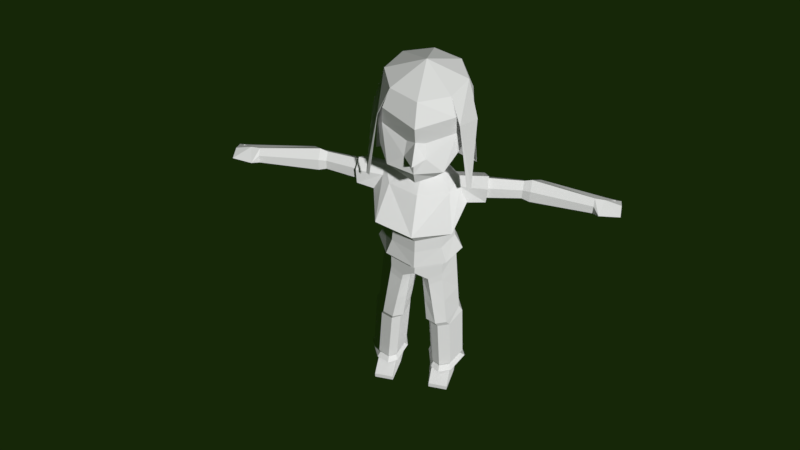 # Source: Biologa.blend  (saved by Blender 2.77.0; exported with 4.5.12 LTS)
import bpy
from mathutils import Matrix  # noqa: F401  (used for matrix-valued properties, if any)

bpy.ops.wm.read_factory_settings(use_empty=True)
scene = bpy.context.scene
scene.name = 'Scene'

# ---- collections
col_collection_1 = bpy.data.collections.new('Collection 1'); scene.collection.children.link(col_collection_1)

# ---- materials (node trees are filled in below, after node groups)
mat_material_001 = bpy.data.materials.new('Material.001')
mat_material_001.alpha_threshold = 0.0
mat_material_001.use_transparent_shadow = False
mat_material_001.roughness = 0.5

# ---- material node trees

# ---- world
world_world = bpy.data.worlds.new('World'); scene.world = world_world
world_world.color = (0.008009, 0.02038, 0.002452)
world_world.use_sun_shadow = False
world_world.sun_shadow_jitter_overblur = 0.0
world_world.cycles.sampling_method = 'MANUAL'

# ---- cameras
cam_camera_002 = bpy.data.cameras.new('Camera.002')
cam_camera_002.clip_end = 100.0
cam_camera_002.lens = 35.0
cam_camera_002.sensor_width = 32.0
cam_camera_002.sensor_height = 18.0
cam_camera_002.display_size = 2.0
cam_camera_002.dof.focus_distance = 0.0
cam_camera_002.dof.aperture_fstop = 128.0
cam_camera_002.dof.aperture_blades = 6

# ---- meshes
me_sphere = bpy.data.meshes.new('Sphere')
me_sphere.from_pydata([(2.18, -0.2216, 24.35), (1.541, -1.763, 24.35), (2.784, -0.4178, 22.03), (2.116, -2.192, 22.89), (2.898, -1.823, 18.29), (2.701, -1.937, 18.29), (8.323e-09, 2.861, 22.17), (2.18, 1.958, 22.17), (2.466, -0.2216, 23.26), (8.323e-09, 1.937, 17.16), (1.309, 1.395, 17.92), (2.856, 0.3081, 18.31), (2.168, -0.2181, 24.34), (1.53, -1.758, 24.34), (2.771, -0.4164, 22.03), (2.103, -2.189, 22.89), (2.885, -1.822, 18.29), (2.689, -1.936, 18.29), (-0.005228, 2.849, 22.17), (2.17, 1.95, 22.17), (2.453, -0.224, 23.26), (-0.006071, 1.926, 17.16), (1.301, 1.384, 17.92), (2.844, 0.3025, 18.31), (1.002e-07, 1.958, 24.35), (8.323e-09, 2.861, 22.17), (1.002e-07, 1.958, 19.99), (1.541, 1.32, 24.35), (2.18, 1.958, 22.17), (1.541, 1.32, 19.99), (2.18, -0.2216, 24.35), (2.456, -0.2216, 22.17), (1.894, -0.2216, 19.99), (1.541, -1.763, 24.35), (1.962, -1.855, 22.14), (1.502, -2.784, 20.13), (1.002e-07, -2.584, 24.37), (8.323e-09, -2.904, 22.01), (1.002e-07, -3.219, 20.08), (-8.355e-08, -0.2216, 25.25), (0.9415, -0.4907, 19.22), (0.9694, -2.409, 19.36), (1.036e-07, -2.805, 19.09), (2.466, -0.2216, 23.26), (1.861, -2.123, 23.35), (5.426e-08, -3.126, 23.06), (2.576, -0.2216, 21.08), (2.044, -2.03, 20.88), (5.426e-08, -3.757, 21.07), (7.723e-08, -3.25, 20.68), (0.4943, -2.591, 21.79), (0.5721, -2.906, 20.98), (1.038e-07, 0.3369, 19.26), (0.6236, 0.1329, 19.28), (0.4817, -0.9821, 19.17), (1.084e-07, -1.141, 19.17), (1.204e-07, 0.7233, 17.4), (1.159, 0.8499, 17.4), (2.108, -0.5378, 17.89), (1.696, -1.474, 17.4), (1.123e-07, -2.104, 17.4), (1.214e-07, 1.108, 16.01), (1.378, 0.9003, 16.01), (2.478, -0.6381, 16.11), (2.169, -3.013, 15.75), (1.123e-07, -3.558, 15.49), (1.186e-07, 0.5534, 14.5), (1.545, 0.254, 14.5), (1.982, -0.843, 14.56), (1.401, -1.955, 14.2), (1.109e-07, -2.517, 14.08), (1.687, 0.2165, 16.47), (1.657, 0.1638, 17.46), (2.665, -1.232, 16.56), (2.188, -0.9668, 17.45), (5.603, -0.03366, 17.71), (5.603, -0.09481, 16.53), (5.984, 0.3823, 16.77), (5.984, 0.412, 17.37), (5.603, -0.494, 16.79), (5.603, -0.4442, 17.36), (6.037, -0.03082, 17.86), (6.037, -0.1068, 16.4), (6.504, 0.4858, 16.69), (6.504, 0.5227, 17.44), (6.037, -0.6026, 16.72), (6.037, -0.5407, 17.43), (9.51, -0.4716, 17.61), (9.51, -0.5233, 16.62), (10.66, -0.1196, 16.82), (10.66, -0.09441, 17.33), (9.51, -0.8611, 16.84), (9.51, -0.819, 17.32), (9.832, -1.281, 17.12), (9.832, 0.2948, 17.07), (10.06, -0.4238, 17.56), (11.0, -1.121, 17.12), (11.0, 0.1509, 17.09), (11.0, -0.4291, 17.31), (0.6043, 0.06819, 17.93), (0.6022, -1.049, 17.93), (0.9983, -0.5997, 18.05), (1.164e-07, -1.293, 17.89), (1.159e-07, 0.2221, 17.93), (1.168e-07, 0.6694, 13.1), (1.619, 0.3555, 13.1), (2.077, -0.7946, 13.3), (1.469, -1.96, 13.25), (1.087e-07, -2.549, 13.12), (1.195e-07, 1.484, 11.87), (2.003, 0.6242, 11.87), (2.569, -0.6846, 12.1), (1.817, -2.011, 12.04), (1.095e-07, -2.681, 11.89), (1.164e-07, 0.6333, 12.6), (1.369, 0.2586, 12.6), (1.756, -0.7987, 12.78), (1.242, -1.87, 12.74), (1.095e-07, -2.412, 12.62), (1.181e-07, 1.063, 11.38), (1.248, 0.778, 11.38), (2.196, -0.6067, 11.59), (1.553, -1.806, 11.54), (1.095e-07, -2.412, 11.41), (1.712, 0.5765, 10.49), (2.268, -0.6067, 10.7), (1.553, -1.806, 10.64), (1.095e-07, -2.412, 11.05), (1.362, 0.7892, 6.221), (0.8486, 0.7892, 10.29), (2.168, 0.5126, 6.221), (2.634, -0.5766, 6.221), (2.059, -2.055, 6.221), (1.391, -2.332, 6.221), (0.7765, -2.109, 10.33), (0.755, -2.055, 6.221), (0.3319, -1.769, 10.4), (0.5685, -0.5766, 6.221), (-0.01392, -0.5766, 10.3), (0.8885, 0.5126, 6.221), (0.2999, 0.5126, 10.07), (0.0001688, -1.819, 10.41), (0.9142, 0.7892, 9.775), (2.314, -0.6029, 10.13), (0.8549, -2.101, 9.802), (0.4065, -1.769, 9.87), (0.06042, -0.5766, 9.782), (0.375, 0.5126, 9.578), (1.617, -1.801, 10.08), (1.77, 0.5683, 9.946), (1.476, 1.039, 5.62), (2.353, 0.7378, 5.62), (2.859, -0.4473, 5.62), (2.233, -1.745, 5.62), (1.507, -2.046, 5.62), (0.9913, -1.745, 5.62), (0.612, -0.4473, 5.62), (0.9602, 0.7378, 5.62), (1.728, 1.205, 0.7294), (2.605, 0.9161, 0.8134), (3.111, -0.4473, 1.124), (2.486, -1.745, 1.235), (1.759, -2.046, 1.235), (1.244, -1.745, 1.235), (0.8646, -0.4473, 1.124), (1.213, 0.9161, 0.8134), (1.732, 0.8716, 0.5945), (2.512, 0.6143, 0.6694), (2.963, -0.567, 0.9012), (2.406, -1.723, 1.013), (1.759, -1.991, 1.013), (1.3, -1.723, 1.013), (0.9626, -0.567, 0.9012), (1.273, 0.6143, 0.6694), (1.724, 1.231, 0.1422), (2.718, 0.9033, 0.2375), (3.292, -0.4571, 0.5672), (2.583, -1.928, 0.6788), (1.759, -2.27, 0.6788), (1.175, -1.928, 0.6788), (0.7449, -0.4571, 0.5672), (1.14, 0.9033, 0.2375), (1.027, -1.48, -0.08505), (1.251, -1.48, 0.7775), (1.027, 0.403, -0.08505), (1.251, 0.403, 0.7775), (2.716, -1.48, -0.08505), (2.492, -1.48, 0.7775), (2.716, 0.403, -0.08505), (2.492, 0.403, 0.7775), (1.251, -3.082, -0.08505), (1.251, -3.082, 0.2962), (2.492, -3.082, 0.2962), (2.492, -3.082, -0.08505), (3.74, -0.963, 17.54), (3.676, -0.3855, 18.0), (3.378, 0.2842, 17.58), (3.395, 0.2396, 16.55), (3.551, -0.4774, 16.13), (3.686, -1.037, 16.6), (3.581, -0.775, 17.42), (3.332, 0.1339, 17.44), (3.538, -0.8287, 16.73), (3.53, -0.3528, 17.82), (3.343, 0.1015, 16.7), (3.43, -0.4196, 16.4), (2.474, -0.5898, 8.174), (1.123, -2.216, 8.012), (0.5808, -1.912, 8.045), (0.3145, -0.5766, 8.002), (0.6317, 0.5126, 7.899), (1.838, -1.928, 8.151), (1.969, 0.5405, 8.083), (1.138, 0.7892, 7.998), (2.167, 1.061, 0.7714), (2.123, -1.896, 1.235), (1.502, -1.896, 1.235), (1.47, 1.061, 0.7714), (2.122, 0.7429, 0.632), (2.083, -1.857, 1.013), (1.53, -1.857, 1.013), (1.502, 0.7429, 0.632), (2.446, -1.734, 1.124), (2.559, 0.7652, 0.7414), (1.73, 1.038, 0.6619), (1.243, 0.7652, 0.7414), (1.272, -1.734, 1.124), (1.759, -2.018, 1.124), (2.221, 1.067, 0.1898), (3.005, 0.2231, 0.4023), (2.938, -1.193, 0.623), (2.171, -2.099, 0.6788), (1.467, -2.099, 0.6788), (0.9599, -1.193, 0.623), (0.9423, 0.2231, 0.4023), (1.432, 1.067, 0.1898), (1.206, 0.7588, 0.4534), (1.238, -1.826, 0.8457), (1.759, -2.13, 0.8457), (2.495, -1.826, 0.8457), (2.615, 0.7588, 0.4534), (1.728, 1.051, 0.3684), (2.127, -1.978, 0.8457), (1.467, 0.905, 0.4109), (2.172, 0.905, 0.4109), (1.498, -1.978, 0.8457), (1.516, -1.876, 1.124), (2.103, -1.876, 1.124), (1.486, 0.9018, 0.7017), (2.144, 0.9018, 0.7017)], [], [(0, 1, 3), (3, 4, 2), (2, 0, 3), (11, 10, 7), (10, 6, 7), (8, 11, 7), (3, 5, 4), (10, 9, 6), (15, 13, 12), (14, 16, 15), (15, 12, 14), (19, 22, 23), (19, 18, 22), (19, 23, 20), (16, 17, 15), (18, 21, 22), (1, 0, 12, 13), (0, 2, 14, 12), (3, 1, 13, 15), (4, 5, 17, 16), (2, 4, 16, 14), (5, 3, 15, 17), (7, 6, 18, 19), (8, 7, 19, 20), (9, 10, 22, 21), (10, 11, 23, 22), (11, 8, 20, 23), (6, 9, 21, 18), (26, 25, 28, 29), (24, 39, 27), (25, 24, 27, 28), (28, 31, 46), (27, 39, 30), (41, 42, 55, 54), (28, 27, 30, 43), (46, 31, 34, 47), (30, 39, 33), (32, 35, 41), (43, 30, 33, 44), (51, 34, 50), (33, 39, 36), (41, 35, 38, 42), (44, 33, 36, 45), (50, 45, 37), (31, 43, 44, 34), (32, 46, 47), (29, 28, 46, 32), (31, 28, 43), (49, 51, 48), (51, 50, 37, 48), (40, 53, 29, 32), (53, 52, 26, 29), (40, 41, 54), (54, 55, 102, 100), (52, 53, 99, 103), (53, 40, 101, 99), (40, 54, 100, 101), (57, 58, 72), (59, 64, 74), (57, 62, 61, 56), (65, 64, 59), (69, 68, 64), (62, 67, 66, 61), (65, 70, 69, 64), (62, 71, 63, 68, 67), (204, 201, 78, 77), (38, 35, 51, 49), (35, 47, 34, 51), (34, 44, 45), (50, 34, 45), (68, 63, 73, 64), (60, 65, 59), (78, 75, 81, 84), (203, 200, 80, 75), (73, 74, 64), (79, 76, 82, 85), (205, 204, 77, 76), (200, 202, 79, 80), (202, 205, 76, 79), (201, 203, 75, 78), (82, 83, 89, 88), (83, 84, 90, 89), (75, 80, 86, 81), (77, 78, 84, 83), (76, 77, 83, 82), (80, 79, 85, 86), (86, 85, 91, 92), (85, 82, 88, 91), (84, 81, 87, 90), (81, 86, 92, 87), (91, 88, 93), (96, 93, 94, 97), (87, 95, 94), (90, 94, 89), (94, 93, 88, 89), (95, 98, 97), (95, 93, 96), (98, 96, 97), (90, 87, 94), (98, 95, 96), (94, 95, 97), (87, 92, 93, 95), (92, 91, 93), (40, 32, 41), (58, 59, 74), (62, 57, 72, 71), (103, 99, 57, 56), (99, 101, 58, 57), (101, 100, 59, 58), (100, 102, 60, 59), (66, 67, 105, 104), (69, 70, 108, 107), (67, 68, 106, 105), (68, 69, 107, 106), (105, 106, 111, 110), (106, 107, 112, 111), (104, 105, 110, 109), (107, 108, 113, 112), (117, 118, 123, 122), (116, 121, 120, 115), (116, 117, 122, 121), (115, 120, 119, 114), (120, 121, 125, 124), (121, 122, 126, 125), (129, 140, 119), (122, 123, 127, 134, 126), (142, 129, 124, 149), (149, 124, 125, 143), (143, 125, 126, 148), (148, 126, 134, 144), (144, 134, 136, 145), (145, 136, 138, 146), (146, 138, 140, 147), (147, 140, 129, 142), (137, 139, 157, 156), (134, 127, 136), (127, 141, 136), (140, 138, 119), (124, 129, 119, 120), (136, 141, 138), (210, 147, 142, 213), (209, 146, 147, 210), (208, 145, 146, 209), (207, 144, 145, 208), (211, 148, 144, 207), (206, 143, 148, 211), (212, 149, 143, 206), (213, 142, 149, 212), (157, 150, 158, 217, 165), (130, 131, 152, 151), (128, 130, 151, 150), (133, 135, 155, 154), (139, 128, 150, 157), (132, 133, 154, 153), (131, 132, 153, 152), (135, 137, 156, 155), (160, 161, 222, 169, 168), (155, 156, 164, 163), (153, 154, 162, 215, 161), (151, 152, 160, 159), (156, 157, 165, 164), (154, 155, 163, 216, 162), (152, 153, 161, 160), (150, 151, 159, 214, 158), (234, 236, 181), (249, 223, 167, 218), (248, 224, 166, 221), (163, 164, 172, 171, 226), (247, 227, 170, 219), (159, 160, 168, 167, 223), (164, 165, 225, 173, 172), (246, 226, 171, 220), (192, 191, 190, 193), (245, 237, 179, 232), (230, 239, 177), (244, 240, 175, 228), (243, 241, 174, 235), (237, 233, 179), (242, 238, 178, 231), (240, 229, 175), (183, 185, 184, 182), (185, 189, 188, 184), (189, 187, 186, 188), (187, 183, 191, 192), (182, 184, 188, 186), (187, 189, 185, 183), (186, 187, 192, 193), (183, 182, 190, 191), (182, 186, 193, 190), (72, 58, 195, 196), (73, 63, 198, 199), (74, 73, 199, 194), (63, 71, 197, 198), (58, 74, 194, 195), (71, 72, 196, 197), (196, 195, 203, 201), (199, 198, 205, 202), (194, 199, 202, 200), (198, 197, 204, 205), (195, 194, 200, 203), (197, 196, 201, 204), (35, 32, 47), (167, 168, 176, 229, 240), (239, 242, 231, 177), (169, 219, 242, 239), (219, 170, 238, 242), (171, 172, 180, 233, 237), (236, 243, 235, 181), (173, 221, 243, 236), (221, 166, 241, 243), (241, 244, 228, 174), (166, 218, 244, 241), (218, 167, 240, 244), (168, 169, 239, 230, 176), (238, 245, 232, 178), (170, 220, 245, 238), (220, 171, 237, 245), (227, 246, 220, 170), (162, 216, 246, 227), (216, 163, 226, 246), (222, 247, 219, 169), (161, 215, 247, 222), (215, 162, 227, 247), (225, 248, 221, 173), (165, 217, 248, 225), (217, 158, 224, 248), (224, 249, 218, 166), (158, 214, 249, 224), (214, 159, 223, 249), (172, 173, 236, 234, 180), (128, 213, 212, 130), (130, 212, 206, 131), (131, 206, 211, 132), (132, 211, 207, 133), (133, 207, 208, 135), (135, 208, 209, 137), (137, 209, 210, 139), (139, 210, 213, 128)])
_uv = me_sphere.uv_layers.new(name='UVMap')
_uv.uv.foreach_set('vector', [0.1292, 0.6098, 0.09489, 0.529, 0.2159, 0.4772, 0.2159, 0.4772, 0.3642, 0.4684, 0.2423, 0.5589, 0.2423, 0.5589, 0.1292, 0.6098, 0.2159, 0.4772, 0.249, 0.7931, 0.1665, 0.9239, 0.1367, 0.7336, 0.1665, 0.9239, 0.01259, 0.7843, 0.1367, 0.7336, 0.1658, 0.615, 0.249, 0.7931, 0.1367, 0.7336, 0.2159, 0.4772, 0.3564, 0.4431, 0.3642, 0.4684, 0.1665, 0.9239, 0.01394, 0.9926, 0.01259, 0.7843, 0.2156, 0.4769, 0.09489, 0.529, 0.1292, 0.6098, 0.2422, 0.5586, 0.3641, 0.4678, 0.2156, 0.4769, 0.2156, 0.4769, 0.1292, 0.6098, 0.2422, 0.5586, 0.1367, 0.7336, 0.1665, 0.9239, 0.249, 0.7931, 0.1367, 0.7336, 0.01259, 0.7843, 0.1665, 0.9239, 0.1367, 0.7336, 0.249, 0.7931, 0.1658, 0.615, 0.3641, 0.4678, 0.3562, 0.4425, 0.2156, 0.4769, 0.01259, 0.7843, 0.01394, 0.9926, 0.1665, 0.9239, 0.0799, 0.6281, 0.0799, 0.6281, 0.0799, 0.6281, 0.0799, 0.6281, 0.0799, 0.6281, 0.0799, 0.6281, 0.0799, 0.6281, 0.0799, 0.6281, 0.0799, 0.6281, 0.0799, 0.6281, 0.0799, 0.6281, 0.0799, 0.6281, 0.0799, 0.6281, 0.0799, 0.6281, 0.0799, 0.6281, 0.0799, 0.6281, 0.0799, 0.6281, 0.0799, 0.6281, 0.0799, 0.6281, 0.0799, 0.6281, 0.0799, 0.6281, 0.0799, 0.6281, 0.0799, 0.6281, 0.0799, 0.6281, 0.07804, 0.5732, 0.07804, 0.5732, 0.07804, 0.5732, 0.07804, 0.5732, 0.07804, 0.5732, 0.07804, 0.5732, 0.07804, 0.5732, 0.07804, 0.5732, 0.07804, 0.5732, 0.07804, 0.5732, 0.07804, 0.5732, 0.07804, 0.5732, 0.07804, 0.5732, 0.07804, 0.5732, 0.07804, 0.5732, 0.07804, 0.5732, 0.07804, 0.5732, 0.07804, 0.5732, 0.07804, 0.5732, 0.07804, 0.5732, 0.07804, 0.5732, 0.07804, 0.5732, 0.07804, 0.5732, 0.07804, 0.5732, 0.318, 0.5967, 0.3764, 0.6518, 0.314, 0.6922, 0.2785, 0.6327, 0.01218, 0.7281, 0.01218, 0.611, 0.095, 0.6938, 0.01259, 0.7843, 0.01218, 0.7281, 0.095, 0.6938, 0.1367, 0.7336, 0.314, 0.6922, 0.2535, 0.7294, 0.2337, 0.6948, 0.095, 0.6938, 0.01218, 0.611, 0.1292, 0.6098, 0.7289, 0.2495, 0.6523, 0.181, 0.8548, 0.1132, 0.8851, 0.1553, 0.1367, 0.7336, 0.095, 0.6938, 0.1292, 0.6098, 0.1658, 0.615, 0.9711, 0.452, 0.9561, 0.563, 0.791, 0.539, 0.7887, 0.4218, 0.1292, 0.6098, 0.01218, 0.611, 0.09489, 0.529, 0.9554, 0.3178, 0.706, 0.3478, 0.7289, 0.2495, 0.1658, 0.615, 0.1292, 0.6098, 0.09489, 0.529, 0.1276, 0.5088, 0.625, 0.4038, 0.791, 0.539, 0.6273, 0.4935, 0.09489, 0.529, 0.01218, 0.611, 0.01218, 0.4841, 0.7289, 0.2495, 0.706, 0.3478, 0.5839, 0.304, 0.6523, 0.181, 0.1276, 0.5088, 0.09489, 0.529, 0.01218, 0.4841, 0.01218, 0.4549, 0.6273, 0.4935, 0.5508, 0.6176, 0.5678, 0.5111, 0.9561, 0.563, 0.9408, 0.6746, 0.751, 0.648, 0.791, 0.539, 0.9554, 0.3178, 0.9711, 0.452, 0.7887, 0.4218, 0.2785, 0.6327, 0.314, 0.6922, 0.2337, 0.6948, 0.226, 0.6504, 0.2535, 0.7294, 0.314, 0.6922, 0.276, 0.7627, 0.5678, 0.3492, 0.625, 0.4038, 0.5169, 0.3903, 0.625, 0.4038, 0.6273, 0.4935, 0.5678, 0.5111, 0.5169, 0.3903, 0.2383, 0.6034, 0.2659, 0.5962, 0.2785, 0.6327, 0.226, 0.6504, 0.2659, 0.5962, 0.2835, 0.5771, 0.318, 0.5967, 0.2785, 0.6327, 0.9461, 0.1876, 0.7289, 0.2495, 0.8851, 0.1553, 0.9584, 0.1032, 0.9584, 0.1219, 0.9192, 0.1219, 0.9192, 0.1027, 0.9584, 0.03692, 0.9584, 0.0571, 0.9192, 0.05865, 0.9192, 0.03692, 0.9584, 0.0571, 0.9584, 0.08057, 0.9192, 0.08354, 0.9192, 0.05865, 0.9584, 0.08057, 0.9584, 0.1032, 0.9192, 0.1027, 0.9192, 0.08354, 0.1571, 0.3473, 0.1032, 0.3751, 0.1288, 0.3511, 0.3487, 0.3453, 0.3466, 0.2692, 0.3767, 0.3481, 0.1571, 0.3473, 0.1446, 0.2683, 0.223, 0.2683, 0.223, 0.3473, 0.2523, 0.2549, 0.3466, 0.2692, 0.3487, 0.3453, 0.3255, 0.1888, 0.3559, 0.1916, 0.3466, 0.2692, 0.1446, 0.2683, 0.1422, 0.1827, 0.223, 0.1827, 0.223, 0.2683, 0.2523, 0.2549, 0.2523, 0.182, 0.3255, 0.1888, 0.3466, 0.2692, 0.1446, 0.2683, 0.127, 0.2947, 0.113, 0.2743, 0.1194, 0.1936, 0.1422, 0.1827, 0.7062, 0.05371, 0.7066, 0.07235, 0.6388, 0.07102, 0.6385, 0.0562, 0.5839, 0.304, 0.706, 0.3478, 0.625, 0.4038, 0.5678, 0.3492, 0.706, 0.3478, 0.7887, 0.4218, 0.791, 0.539, 0.625, 0.4038, 0.791, 0.539, 0.751, 0.648, 0.5508, 0.6176, 0.6273, 0.4935, 0.791, 0.539, 0.5508, 0.6176, 0.3559, 0.1916, 0.3622, 0.2723, 0.3729, 0.2977, 0.3466, 0.2692, 0.2523, 0.3453, 0.2523, 0.2549, 0.3487, 0.3453, 0.6388, 0.07102, 0.6393, 0.08544, 0.626, 0.08508, 0.6268, 0.07111, 0.703, 0.08821, 0.7021, 0.1027, 0.6391, 0.09978, 0.6393, 0.08544, 0.3729, 0.2977, 0.3767, 0.3481, 0.3466, 0.2692, 0.6397, 0.03036, 0.6392, 0.04275, 0.626, 0.04265, 0.6261, 0.02818, 0.7051, 0.03884, 0.7062, 0.05371, 0.6385, 0.0562, 0.6392, 0.04275, 0.7021, 0.1027, 0.7022, 0.1202, 0.6394, 0.1143, 0.6391, 0.09978, 0.7026, 0.02581, 0.7051, 0.03884, 0.6392, 0.04275, 0.6397, 0.03036, 0.7066, 0.07235, 0.703, 0.08821, 0.6393, 0.08544, 0.6388, 0.07102, 0.626, 0.04265, 0.6269, 0.05614, 0.5269, 0.05605, 0.5301, 0.04536, 0.6269, 0.05614, 0.6268, 0.07111, 0.5254, 0.07048, 0.5269, 0.05605, 0.6393, 0.08544, 0.6391, 0.09978, 0.6261, 0.09991, 0.626, 0.08508, 0.6385, 0.0562, 0.6388, 0.07102, 0.6268, 0.07111, 0.6269, 0.05614, 0.6392, 0.04275, 0.6385, 0.0562, 0.6269, 0.05614, 0.626, 0.04265, 0.6391, 0.09978, 0.6394, 0.1143, 0.6262, 0.1164, 0.6261, 0.09991, 0.6261, 0.09991, 0.6262, 0.1164, 0.5268, 0.1071, 0.5254, 0.09484, 0.6261, 0.02818, 0.626, 0.04265, 0.5301, 0.04536, 0.5281, 0.03605, 0.6268, 0.07111, 0.626, 0.08508, 0.527, 0.0829, 0.5254, 0.07048, 0.626, 0.08508, 0.6261, 0.09991, 0.5254, 0.09484, 0.527, 0.0829, 0.5281, 0.03605, 0.5301, 0.04536, 0.5154, 0.02581, 0.4803, 0.03219, 0.5154, 0.02581, 0.5148, 0.06224, 0.4837, 0.06414, 0.527, 0.0829, 0.5102, 0.08123, 0.5148, 0.06224, 0.5254, 0.07048, 0.5148, 0.06224, 0.5269, 0.05605, 0.5148, 0.06224, 0.5154, 0.02581, 0.5301, 0.04536, 0.5269, 0.05605, 0.5102, 0.08123, 0.4834, 0.07879, 0.4837, 0.06414, 0.5102, 0.08123, 0.5126, 0.1046, 0.4808, 0.09557, 0.5092, 0.1117, 0.5258, 0.1168, 0.4951, 0.1168, 0.5254, 0.07048, 0.527, 0.0829, 0.5148, 0.06224, 0.4834, 0.07879, 0.5102, 0.08123, 0.4808, 0.09557, 0.5148, 0.06224, 0.5102, 0.08123, 0.4837, 0.06414, 0.527, 0.0829, 0.5254, 0.09484, 0.5126, 0.1046, 0.5102, 0.08123, 0.5254, 0.09484, 0.5268, 0.1071, 0.5126, 0.1046, 0.9461, 0.1876, 0.9554, 0.3178, 0.7289, 0.2495, 0.3721, 0.3731, 0.3487, 0.3453, 0.3767, 0.3481, 0.1446, 0.2683, 0.1571, 0.3473, 0.1288, 0.3511, 0.127, 0.2947, 0.223, 0.3774, 0.1886, 0.3774, 0.1571, 0.3473, 0.223, 0.3473, 0.1886, 0.3774, 0.1662, 0.3847, 0.1032, 0.3751, 0.1571, 0.3473, 0.3091, 0.3827, 0.2865, 0.3753, 0.3487, 0.3453, 0.3721, 0.3731, 0.2865, 0.3753, 0.2523, 0.3732, 0.2523, 0.3453, 0.3487, 0.3453, 0.223, 0.1827, 0.1422, 0.1827, 0.1383, 0.103, 0.223, 0.103, 0.3255, 0.1888, 0.2523, 0.182, 0.2523, 0.1023, 0.3291, 0.1095, 0.1422, 0.1827, 0.1194, 0.1936, 0.1144, 0.1144, 0.1383, 0.103, 0.3559, 0.1916, 0.3255, 0.1888, 0.3291, 0.1095, 0.3609, 0.1124, 0.1383, 0.103, 0.1144, 0.1144, 0.07692, 0.04599, 0.1091, 0.03296, 0.3609, 0.1124, 0.3291, 0.1095, 0.3556, 0.04065, 0.3984, 0.04399, 0.223, 0.103, 0.1383, 0.103, 0.1091, 0.03296, 0.223, 0.03296, 0.3291, 0.1095, 0.2523, 0.1023, 0.2523, 0.03248, 0.3556, 0.04065, 0.9784, 0.8971, 0.9777, 0.9631, 0.9137, 0.9683, 0.9138, 0.8859, 0.9756, 0.8434, 0.9117, 0.8418, 0.9049, 0.7829, 0.9655, 0.7964, 0.9756, 0.8434, 0.9784, 0.8971, 0.9138, 0.8859, 0.9117, 0.8418, 0.9655, 0.7964, 0.9049, 0.7829, 0.9126, 0.72, 0.9739, 0.7275, 0.9049, 0.7829, 0.9117, 0.8418, 0.8654, 0.8409, 0.8572, 0.8008, 0.9117, 0.8418, 0.9138, 0.8859, 0.8668, 0.8897, 0.8654, 0.8409, 0.8526, 0.7561, 0.8446, 0.7271, 0.9126, 0.72, 0.9138, 0.8859, 0.9137, 0.9683, 0.8948, 0.9699, 0.8534, 0.9321, 0.8668, 0.8897, 0.826, 0.7562, 0.8526, 0.7561, 0.8572, 0.8008, 0.8294, 0.8004, 0.8294, 0.8004, 0.8572, 0.8008, 0.8654, 0.8409, 0.8357, 0.8404, 0.8357, 0.8404, 0.8654, 0.8409, 0.8668, 0.8897, 0.8368, 0.8888, 0.8368, 0.8888, 0.8668, 0.8897, 0.8534, 0.9321, 0.8254, 0.9302, 0.8254, 0.9302, 0.8534, 0.9321, 0.8594, 0.9552, 0.8309, 0.9535, 0.8309, 0.9535, 0.8594, 0.9552, 0.8556, 0.9738, 0.8278, 0.9722, 0.8317, 0.7132, 0.8584, 0.7127, 0.8446, 0.7271, 0.8194, 0.7278, 0.8194, 0.7278, 0.8446, 0.7271, 0.8526, 0.7561, 0.826, 0.7562, 0.6491, 0.717, 0.6471, 0.7331, 0.6164, 0.733, 0.6186, 0.7155, 0.8534, 0.9321, 0.8948, 0.9699, 0.8594, 0.9552, 0.8948, 0.9699, 0.8613, 0.9726, 0.8594, 0.9552, 0.8446, 0.7271, 0.8584, 0.7127, 0.9126, 0.72, 0.8572, 0.8008, 0.8526, 0.7561, 0.9126, 0.72, 0.9049, 0.7829, 0.8594, 0.9552, 0.8613, 0.9726, 0.8556, 0.9738, 0.7333, 0.7305, 0.8194, 0.7278, 0.826, 0.7562, 0.7351, 0.7566, 0.7404, 0.7151, 0.8317, 0.7132, 0.8194, 0.7278, 0.7333, 0.7305, 0.7337, 0.948, 0.8309, 0.9535, 0.8278, 0.9722, 0.7329, 0.9665, 0.7299, 0.9238, 0.8254, 0.9302, 0.8309, 0.9535, 0.7337, 0.948, 0.7341, 0.8855, 0.8368, 0.8888, 0.8254, 0.9302, 0.7299, 0.9238, 0.7342, 0.8384, 0.8357, 0.8404, 0.8368, 0.8888, 0.7341, 0.8855, 0.7343, 0.799, 0.8294, 0.8004, 0.8357, 0.8404, 0.7342, 0.8384, 0.7351, 0.7566, 0.826, 0.7562, 0.8294, 0.8004, 0.7343, 0.799, 0.6164, 0.733, 0.6133, 0.759, 0.3653, 0.7417, 0.369, 0.729, 0.3727, 0.7162, 0.6393, 0.7976, 0.6327, 0.8365, 0.6005, 0.8357, 0.6079, 0.8032, 0.6442, 0.757, 0.6393, 0.7976, 0.6079, 0.8032, 0.6133, 0.759, 0.6343, 0.9174, 0.6364, 0.9424, 0.6044, 0.9411, 0.6021, 0.9139, 0.6471, 0.7331, 0.6442, 0.757, 0.6133, 0.759, 0.6164, 0.733, 0.6314, 0.8822, 0.6343, 0.9174, 0.6021, 0.9139, 0.599, 0.8756, 0.6327, 0.8365, 0.6314, 0.8822, 0.599, 0.8756, 0.6005, 0.8357, 0.6364, 0.9424, 0.6379, 0.9608, 0.606, 0.9611, 0.6044, 0.9411, 0.3892, 0.8164, 0.3667, 0.8813, 0.361, 0.8838, 0.3554, 0.8864, 0.3641, 0.8222, 0.6044, 0.9411, 0.606, 0.9611, 0.3679, 0.9672, 0.3721, 0.9467, 0.599, 0.8756, 0.6021, 0.9139, 0.3699, 0.9196, 0.3683, 0.9004, 0.3667, 0.8813, 0.6079, 0.8032, 0.6005, 0.8357, 0.3892, 0.8164, 0.3642, 0.7864, 0.6186, 0.7155, 0.6164, 0.733, 0.3727, 0.7162, 0.3905, 0.7006, 0.6021, 0.9139, 0.6044, 0.9411, 0.3721, 0.9467, 0.371, 0.9332, 0.3699, 0.9196, 0.6005, 0.8357, 0.599, 0.8756, 0.3667, 0.8813, 0.3892, 0.8164, 0.6133, 0.759, 0.6079, 0.8032, 0.3642, 0.7864, 0.3647, 0.764, 0.3653, 0.7417, 0.3537, 0.7001, 0.3546, 0.7137, 0.3441, 0.709, 0.3614, 0.7625, 0.3608, 0.7836, 0.3575, 0.7808, 0.358, 0.7609, 0.3654, 0.7293, 0.3619, 0.7414, 0.3585, 0.741, 0.3618, 0.7297, 0.3721, 0.9467, 0.3679, 0.9672, 0.3557, 0.963, 0.3601, 0.9447, 0.3661, 0.9457, 0.3625, 0.9019, 0.364, 0.92, 0.3582, 0.9205, 0.3568, 0.9035, 0.3642, 0.7864, 0.3892, 0.8164, 0.3641, 0.8222, 0.3575, 0.7808, 0.3608, 0.7836, 0.3905, 0.7006, 0.3727, 0.7162, 0.3689, 0.7173, 0.3651, 0.7184, 0.3787, 0.7042, 0.3651, 0.9329, 0.3661, 0.9457, 0.3601, 0.9447, 0.3591, 0.9326, 0.5207, 0.5637, 0.5215, 0.5864, 0.5285, 0.5862, 0.5276, 0.5634, 0.3505, 0.935, 0.3516, 0.9488, 0.3431, 0.9528, 0.3418, 0.9374, 0.3374, 0.8546, 0.3462, 0.8825, 0.337, 0.8785, 0.3465, 0.7621, 0.346, 0.7847, 0.3344, 0.7885, 0.3351, 0.7632, 0.3509, 0.7266, 0.3471, 0.7394, 0.3357, 0.7379, 0.3399, 0.7234, 0.3516, 0.9488, 0.3411, 0.9644, 0.3431, 0.9528, 0.3478, 0.9019, 0.3493, 0.9212, 0.3405, 0.922, 0.3388, 0.9003, 0.346, 0.7847, 0.3361, 0.8095, 0.3344, 0.7885, 0.5132, 0.6159, 0.5136, 0.6505, 0.5299, 0.6503, 0.5296, 0.6158, 0.5136, 0.6505, 0.508, 0.6725, 0.5224, 0.6803, 0.5299, 0.6503, 0.508, 0.5004, 0.5103, 0.5348, 0.5266, 0.5338, 0.5243, 0.4993, 0.3984, 0.5652, 0.4524, 0.5652, 0.4524, 0.638, 0.3984, 0.638, 1.249, 0.1423, 1.265, 0.1423, 1.265, 0.1566, 1.249, 0.1566, 0.3984, 0.5652, 0.3984, 0.4833, 0.4524, 0.4833, 0.4524, 0.5652, 0.5266, 0.5338, 0.5103, 0.5348, 0.5207, 0.5637, 0.5276, 0.5634, 0.5132, 0.6159, 0.5296, 0.6158, 0.5285, 0.5862, 0.5215, 0.5864, 1.249, 0.1423, 1.249, 0.1566, 1.235, 0.1547, 1.235, 0.1442, 0.1288, 0.3511, 0.1032, 0.3751, 0.014, 0.3816, 0.03096, 0.3578, 0.3729, 0.2977, 0.3622, 0.2723, 0.4527, 0.2733, 0.462, 0.2999, 0.3767, 0.3481, 0.3729, 0.2977, 0.462, 0.2999, 0.4656, 0.3536, 0.113, 0.2743, 0.127, 0.2947, 0.02999, 0.2991, 0.02254, 0.2753, 0.3721, 0.3731, 0.3767, 0.3481, 0.4656, 0.3536, 0.4613, 0.3796, 0.127, 0.2947, 0.1288, 0.3511, 0.03096, 0.3578, 0.02999, 0.2991, 0.04456, 0.2009, 0.04673, 0.2175, 0.06237, 0.2162, 0.06159, 0.2004, 0.04891, 0.1527, 0.04939, 0.1671, 0.06408, 0.168, 0.06464, 0.1543, 0.05004, 0.1356, 0.04891, 0.1527, 0.06464, 0.1543, 0.06614, 0.1381, 0.04939, 0.1671, 0.04704, 0.1828, 0.06309, 0.1832, 0.06408, 0.168, 0.05295, 0.1202, 0.05004, 0.1356, 0.06614, 0.1381, 0.06815, 0.1236, 0.04704, 0.1828, 0.04456, 0.2009, 0.06159, 0.2004, 0.06309, 0.1832, 0.706, 0.3478, 0.9554, 0.3178, 0.7887, 0.4218, 0.3575, 0.7808, 0.3641, 0.8222, 0.3378, 0.8306, 0.3361, 0.8095, 0.346, 0.7847, 0.3462, 0.8825, 0.3478, 0.9019, 0.3388, 0.9003, 0.337, 0.8785, 0.3554, 0.8864, 0.3568, 0.9035, 0.3478, 0.9019, 0.3462, 0.8825, 0.3568, 0.9035, 0.3582, 0.9205, 0.3493, 0.9212, 0.3478, 0.9019, 0.3601, 0.9447, 0.3557, 0.963, 0.3391, 0.9759, 0.3411, 0.9644, 0.3516, 0.9488, 0.3546, 0.7137, 0.3509, 0.7266, 0.3399, 0.7234, 0.3441, 0.709, 0.3651, 0.7184, 0.3618, 0.7297, 0.3509, 0.7266, 0.3546, 0.7137, 0.3618, 0.7297, 0.3585, 0.741, 0.3471, 0.7394, 0.3509, 0.7266, 0.3471, 0.7394, 0.3465, 0.7621, 0.3351, 0.7632, 0.3357, 0.7379, 0.3585, 0.741, 0.358, 0.7609, 0.3465, 0.7621, 0.3471, 0.7394, 0.358, 0.7609, 0.3575, 0.7808, 0.346, 0.7847, 0.3465, 0.7621, 0.3641, 0.8222, 0.3554, 0.8864, 0.3462, 0.8825, 0.3374, 0.8546, 0.3378, 0.8306, 0.3493, 0.9212, 0.3505, 0.935, 0.3418, 0.9374, 0.3405, 0.922, 0.3582, 0.9205, 0.3591, 0.9326, 0.3505, 0.935, 0.3493, 0.9212, 0.3591, 0.9326, 0.3601, 0.9447, 0.3516, 0.9488, 0.3505, 0.935, 0.364, 0.92, 0.3651, 0.9329, 0.3591, 0.9326, 0.3582, 0.9205, 0.3699, 0.9196, 0.371, 0.9332, 0.3651, 0.9329, 0.364, 0.92, 0.371, 0.9332, 0.3721, 0.9467, 0.3661, 0.9457, 0.3651, 0.9329, 0.361, 0.8838, 0.3625, 0.9019, 0.3568, 0.9035, 0.3554, 0.8864, 0.3667, 0.8813, 0.3683, 0.9004, 0.3625, 0.9019, 0.361, 0.8838, 0.3683, 0.9004, 0.3699, 0.9196, 0.364, 0.92, 0.3625, 0.9019, 0.3689, 0.7173, 0.3654, 0.7293, 0.3618, 0.7297, 0.3651, 0.7184, 0.3727, 0.7162, 0.369, 0.729, 0.3654, 0.7293, 0.3689, 0.7173, 0.369, 0.729, 0.3653, 0.7417, 0.3619, 0.7414, 0.3654, 0.7293, 0.3619, 0.7414, 0.3614, 0.7625, 0.358, 0.7609, 0.3585, 0.741, 0.3653, 0.7417, 0.3647, 0.764, 0.3614, 0.7625, 0.3619, 0.7414, 0.3647, 0.764, 0.3642, 0.7864, 0.3608, 0.7836, 0.3614, 0.7625, 0.3787, 0.7042, 0.3651, 0.7184, 0.3546, 0.7137, 0.3537, 0.7001, 0.3632, 0.6911, 0.6442, 0.757, 0.7351, 0.7566, 0.7343, 0.799, 0.6393, 0.7976, 0.6393, 0.7976, 0.7343, 0.799, 0.7342, 0.8384, 0.6327, 0.8365, 0.6327, 0.8365, 0.7342, 0.8384, 0.7341, 0.8855, 0.6314, 0.8822, 0.6314, 0.8822, 0.7341, 0.8855, 0.7299, 0.9238, 0.6343, 0.9174, 0.6343, 0.9174, 0.7299, 0.9238, 0.7337, 0.948, 0.6364, 0.9424, 0.6364, 0.9424, 0.7337, 0.948, 0.7329, 0.9665, 0.6379, 0.9608, 0.6491, 0.717, 0.7404, 0.7151, 0.7333, 0.7305, 0.6471, 0.7331, 0.6471, 0.7331, 0.7333, 0.7305, 0.7351, 0.7566, 0.6442, 0.757])
me_sphere.materials.append(mat_material_001)
me_sphere.use_remesh_preserve_volume = False
me_sphere.use_remesh_preserve_attributes = False
me_sphere.use_mirror_vertex_groups = False
me_sphere.use_paint_bone_selection = False
me_sphere.use_paint_mask_vertex = True
me_sphere.update()
arm_armature = bpy.data.armatures.new('Armature')  # bones are not reproduced

# ---- objects
ob_camera = bpy.data.objects.new('Camera', cam_camera_002)
ob_armature = bpy.data.objects.new('Armature', arm_armature)
ob_sphere = bpy.data.objects.new('Sphere', me_sphere)

# ---- transforms, parenting, visibility, modifiers, constraints
ob_camera.location = (6.145, -34.95, 51.76)
ob_camera.rotation_euler = (0.7378, -1.731e-06, 0.2128)
ob_camera.lineart.crease_threshold = 0.0
ob_armature.location = (0.0, 0.0, 0.0)
ob_armature.show_in_front = True
ob_armature.lineart.crease_threshold = 0.0
ob_sphere.parent = ob_armature
ob_sphere.location = (0.0, 0.0, 0.0)
ob_sphere.lineart.crease_threshold = 0.0
_vg = ob_sphere.vertex_groups.new(name='Bone')
for _i, _w in zip([70, 104, 105, 106, 107, 108, 109, 110, 111, 112, 113, 114, 115, 116, 117, 118, 119, 120, 121, 122, 123, 124, 127, 129, 134, 136, 138, 140, 141, 142, 144, 145, 146, 147, 149, 207, 208, 209, 210, 212, 213], [0.01669, 0.03223, 0.01131, 0.002825, 0.03483, 0.0968, 0.3364, 0.1018, 0.06596, 0.08145, 0.2285, 0.1563, 0.1738, 0.06927, 0.09034, 0.2018, 0.64, 0.5153, 0.05652, 0.05289, 0.3381, 0.1204, 0.3106, 0.1707, 0.09005, 0.1557, 0.5419, 0.1987, 0.2239, 0.06283, 0.01524, 0.05926, 0.1382, 0.07643, 0.02333, 0.00762, 0.02963, 0.06909, 0.03821, 0.01166, 0.03141]): _vg.add([_i], _w, 'REPLACE')
_vg = ob_sphere.vertex_groups.new(name='Bone.002')
for _i, _w in zip([40, 41, 52, 53, 54, 55, 56, 57, 58, 59, 60, 61, 62, 63, 64, 65, 66, 67, 68, 69, 70, 71, 72, 73, 74, 99, 100, 101, 102, 103, 104, 105, 106, 107, 108, 109, 110, 111, 112, 113, 114, 115, 116, 117, 118, 119, 120, 121, 122, 123, 124, 126, 127, 129, 134, 136, 140, 141, 197, 198], [0.06499, 0.003421, 0.1131, 0.07609, 0.06074, 0.07155, 0.7529, 0.3519, 0.06284, 0.2085, 0.822, 0.8506, 0.6449, 0.1469, 0.6493, 0.8817, 0.967, 0.9115, 0.8141, 0.8776, 0.8982, 0.1689, 0.1153, 0.1032, 0.006388, 0.7555, 0.8513, 0.6969, 0.8876, 0.7714, 0.9534, 0.9461, 0.9279, 0.9157, 0.8644, 0.6561, 0.8735, 0.8981, 0.8796, 0.7385, 0.7666, 0.5781, 0.535, 0.4585, 0.3719, 0.181, 0.1412, 0.09556, 0.1129, 0.1592, 0.01517, 0.009814, 0.1291, 0.03057, 0.0127, 0.007442, 0.008901, 0.02905, 0.006284, 0.008154]): _vg.add([_i], _w, 'REPLACE')
_vg = ob_sphere.vertex_groups.new(name='Bone.001')
for _i, _w in zip([0, 1, 2, 3, 6, 7, 8, 12, 13, 14, 15, 18, 19, 20, 24, 25, 26, 27, 28, 29, 30, 31, 32, 33, 34, 35, 36, 37, 38, 39, 40, 41, 42, 43, 44, 45, 46, 47, 48, 49, 50, 51, 52, 53, 54, 55, 56, 57, 99, 100, 101, 102, 103], [1.0, 1.0, 1.0, 1.0, 1.0, 1.0, 1.0, 1.0, 1.0, 1.0, 1.0, 1.0, 1.0, 1.0, 1.0, 1.0, 1.0, 1.0, 1.0, 1.0, 1.0, 1.0, 1.0, 1.0, 1.0, 1.0, 1.0, 1.0, 1.0, 1.0, 1.0, 1.0, 1.0, 1.0, 1.0, 1.0, 1.0, 1.0, 1.0, 1.0, 1.0, 1.0, 1.0, 1.0, 1.0, 1.0, 0.05198, 0.0009308, 0.1011, 0.06564, 0.1212, 0.07039, 0.1204]): _vg.add([_i], _w, 'REPLACE')
_vg = ob_sphere.vertex_groups.new(name='Bone.001_L')
_vg.add([2, 3, 4, 5, 14, 15, 16, 17], 1.0, 'REPLACE')
_vg = ob_sphere.vertex_groups.new(name='Bone.001_R')
_vg = ob_sphere.vertex_groups.new(name='Bone.003')
for _i, _w in zip([9, 10, 11, 21, 22, 23], [1.0, 1.0, 1.0, 1.0, 1.0, 1.0]): _vg.add([_i], _w, 'REPLACE')
_vg = ob_sphere.vertex_groups.new(name='Arm1_L')
for _i, _w in zip([35, 40, 41, 42, 54, 55, 56, 57, 58, 59, 60, 61, 62, 63, 64, 65, 66, 67, 68, 69, 70, 71, 72, 73, 74, 75, 76, 77, 78, 79, 80, 81, 82, 83, 84, 85, 86, 99, 100, 101, 102, 103, 106, 107, 108, 111, 112, 113, 194, 195, 196, 197, 198, 199, 200, 201, 202, 203, 204, 205], [0.0, 0.0, 0.0, 0.0, 0.0, 0.0, 6.975e-11, 0.2732, 0.7283, 0.009629, 8.246e-21, 2.955e-10, 0.3339, 0.3683, 0.03226, 8.713e-09, 1.167e-17, 1.211e-08, 2.002e-07, 4.825e-12, 1.826e-05, 0.7523, 0.6549, 0.8944, 0.968, 0.9572, 0.9097, 0.9399, 0.9593, 0.9126, 0.9505, 0.4769, 0.1882, 0.4789, 0.5083, 0.1141, 0.1196, 7.544e-14, 1.824e-10, 0.0, 4.96e-21, 0.0005076, 3.12e-05, 7.486e-15, 0.00107, 0.02106, 0.02653, 0.01406, 0.9868, 0.9866, 0.9761, 0.969, 0.9676, 0.9761, 0.9919, 0.989, 0.9888, 0.9897, 0.9864, 0.9852]): _vg.add([_i], _w, 'REPLACE')
_vg = ob_sphere.vertex_groups.new(name='Arm2_L')
for _i, _w in zip([75, 76, 77, 78, 79, 80, 81, 82, 83, 84, 85, 86, 87, 88, 89, 90, 91, 92, 93, 94, 95, 96, 97, 98], [0.03546, 0.09004, 0.05992, 0.03109, 0.08721, 0.04881, 0.5231, 0.8118, 0.5211, 0.4917, 0.8859, 0.8804, 0.9981, 0.9984, 0.9966, 0.9963, 0.9992, 1.0, 1.0, 0.9989, 0.9998, 1.0, 0.9998, 0.9999]): _vg.add([_i], _w, 'REPLACE')
_vg = ob_sphere.vertex_groups.new(name='Arm1_R')
_vg = ob_sphere.vertex_groups.new(name='Arm2_R')
_vg = ob_sphere.vertex_groups.new(name='Bone_L')
for _i, _w in zip([114, 115, 116, 117, 118, 119, 120, 121, 122, 123, 124, 125, 126, 127, 128, 129, 130, 131, 132, 133, 134, 135, 136, 137, 138, 139, 140, 141, 142, 143, 144, 145, 146, 147, 148, 149, 150, 153, 154, 155, 156, 157, 206, 207, 208, 209, 210, 211, 212, 213], [0.07581, 0.2461, 0.3943, 0.4493, 0.4232, 0.1744, 0.3381, 0.8459, 0.8316, 0.4981, 0.8309, 0.9593, 0.9391, 0.5545, 0.111, 0.7689, 0.05612, 0.03582, 0.4495, 0.6308, 0.8669, 0.6928, 0.8055, 0.6939, 0.4432, 0.1977, 0.7483, 0.7275, 0.8808, 0.9718, 0.9322, 0.9154, 0.837, 0.8619, 0.9631, 0.9147, 0.01023, 0.07443, 0.1325, 0.1508, 0.1251, 0.04253, 0.5038, 0.7815, 0.8041, 0.7655, 0.5298, 0.7063, 0.4854, 0.4959]): _vg.add([_i], _w, 'REPLACE')
_vg = ob_sphere.vertex_groups.new(name='Bone_L.001')
for _i, _w in zip([128, 130, 131, 132, 133, 135, 137, 139, 142, 144, 147, 149, 150, 151, 152, 153, 154, 155, 156, 157, 158, 159, 160, 161, 162, 163, 164, 165, 166, 167, 168, 169, 170, 171, 172, 173, 174, 175, 176, 177, 178, 179, 180, 181, 182, 184, 185, 186, 187, 188, 189, 206, 207, 208, 209, 210, 211, 212, 213, 214, 215, 216, 217, 218, 219, 220, 221, 222, 223, 224, 225, 226, 227, 228, 229, 230, 231, 232, 233, 234, 235, 236, 237, 238, 239, 240, 241, 242, 243, 244, 245, 246, 247, 248, 249], [0.8851, 0.9417, 0.9567, 0.5497, 0.3674, 0.3035, 0.3009, 0.7973, 0.03908, 0.004517, 0.0524, 0.02938, 0.969, 0.9832, 0.987, 0.9254, 0.867, 0.8484, 0.8738, 0.9526, 0.9972, 0.9971, 0.9984, 0.9935, 0.9892, 0.9853, 0.9947, 0.9969, 0.997, 0.9973, 0.9983, 0.9931, 0.9894, 0.9869, 0.995, 0.9965, 0.997, 0.9972, 0.9988, 0.9925, 0.9894, 0.9871, 0.9955, 0.9967, 0.008553, 0.4293, 0.175, 0.007315, 0.02433, 0.513, 0.7843, 0.4784, 0.186, 0.1517, 0.1505, 0.4249, 0.2748, 0.4855, 0.4621, 0.9972, 0.9914, 0.9872, 0.997, 0.9971, 0.9912, 0.9881, 0.9968, 0.9933, 0.9972, 0.9971, 0.9967, 0.9861, 0.9893, 0.9971, 0.998, 0.9957, 0.9909, 0.9883, 0.9913, 0.9961, 0.9968, 0.9966, 0.987, 0.9894, 0.9928, 0.9972, 0.997, 0.9911, 0.9968, 0.9971, 0.9882, 0.9877, 0.9913, 0.9969, 0.9972]): _vg.add([_i], _w, 'REPLACE')
_vg = ob_sphere.vertex_groups.new(name='Bone_L.002')
for _i, _w in zip([158, 159, 161, 162, 163, 165, 166, 167, 169, 170, 171, 173, 174, 175, 176, 177, 178, 179, 180, 181, 182, 183, 184, 185, 186, 187, 188, 189, 190, 191, 192, 193, 214, 215, 216, 217, 218, 219, 220, 221, 222, 223, 224, 225, 226, 227, 228, 229, 230, 231, 232, 233, 234, 235, 236, 237, 238, 239, 240, 241, 242, 243, 244, 245, 246, 247, 248, 249], [1.0, 1.0, 1.0, 1.0, 1.0, 1.0, 1.0, 1.0, 1.0, 1.0, 1.0, 1.0, 1.0, 1.0, 1.0, 1.0, 1.0, 1.0, 1.0, 1.0, 0.9054, 0.9387, 0.5666, 0.8213, 0.9201, 0.9183, 0.4836, 0.2126, 0.09485, 0.1087, 0.08461, 0.08214, 1.0, 1.0, 1.0, 1.0, 1.0, 1.0, 1.0, 1.0, 1.0, 1.0, 1.0, 1.0, 1.0, 1.0, 1.0, 1.0, 1.0, 1.0, 1.0, 1.0, 1.0, 1.0, 1.0, 1.0, 1.0, 1.0, 1.0, 1.0, 1.0, 1.0, 1.0, 1.0, 1.0, 1.0, 1.0, 1.0]): _vg.add([_i], _w, 'REPLACE')
_vg = ob_sphere.vertex_groups.new(name='Bone_L.003')
for _i, _w in zip([182, 183, 186, 187, 190, 191, 192, 193], [0.06532, 0.04228, 0.05128, 0.039, 0.9023, 0.8888, 0.9124, 0.9152]): _vg.add([_i], _w, 'REPLACE')
_vg = ob_sphere.vertex_groups.new(name='Bone_R')
_vg = ob_sphere.vertex_groups.new(name='Bone_R.001')
_vg = ob_sphere.vertex_groups.new(name='Bone_R.002')
_vg = ob_sphere.vertex_groups.new(name='Bone_R.003')
_m = ob_sphere.modifiers.new('Mirror', 'MIRROR')
_m.merge_threshold = 0.01
_m = ob_sphere.modifiers.new('Armature', 'ARMATURE')
_m.object = ob_armature

# ---- collection membership
col_collection_1.objects.link(ob_camera)
col_collection_1.objects.link(ob_armature)
col_collection_1.objects.link(ob_sphere)

# ---- scene / render settings (as saved in the file)
scene.camera = ob_camera
scene.frame_start = 1; scene.frame_end = 30; scene.frame_set(17)
scene.render.engine = 'BLENDER_EEVEE_NEXT'
scene.render.image_settings.file_format = 'FFMPEG'
scene.render.resolution_x = 1280
scene.render.resolution_y = 720
scene.render.dither_intensity = 0.0
scene.cycles.use_denoising = False
scene.cycles.samples = 128
scene.cycles.sampling_pattern = 'TABULATED_SOBOL'
scene.cycles.light_sampling_threshold = 0.0
scene.cycles.use_adaptive_sampling = False
scene.cycles.use_light_tree = False
scene.cycles.blur_glossy = 0.0
scene.cycles.sample_clamp_indirect = 0.0
scene.view_settings.view_transform = 'Standard'
bpy.context.view_layer.update()

# ---- added for rendering (the .blend has no usable light): sun
light_auto_sun = bpy.data.lights.new('AutoSun', 'SUN')
light_auto_sun.energy = 3.0
light_auto_sun.angle = 0.0523599
ob_auto_sun = bpy.data.objects.new('AutoSun', light_auto_sun)
scene.collection.objects.link(ob_auto_sun)
ob_auto_sun.rotation_euler = (0.872665, 0.174533, 0.523599)
bpy.context.view_layer.update()
